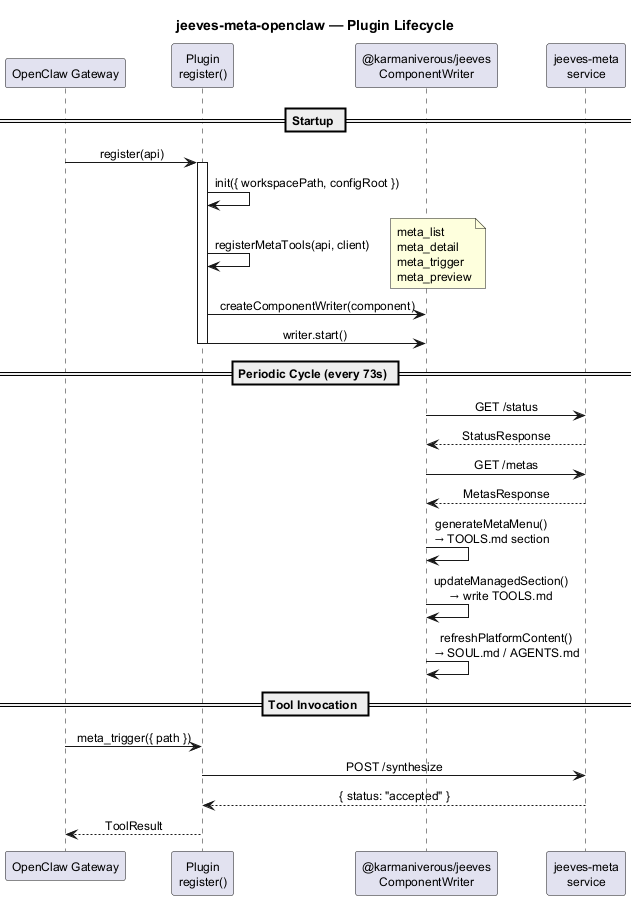

The diagram above was rendered by PlantUML. Its source (embedded in the PNG):
@startuml plugin-lifecycle

skinparam backgroundColor #FFFFFF
skinparam sequenceMessageAlign center
skinparam defaultFontSize 12

title jeeves-meta-openclaw — Plugin Lifecycle

participant "OpenClaw Gateway" as GW
participant "Plugin\nregister()" as Plugin
participant "@karmaniverous/jeeves\nComponentWriter" as Core
participant "jeeves-meta\nservice" as Service

== Startup ==

GW -> Plugin: register(api)
activate Plugin

Plugin -> Plugin: init({ workspacePath, configRoot })
Plugin -> Plugin: registerMetaTools(api, client)
note right: meta_list\nmeta_detail\nmeta_trigger\nmeta_preview

Plugin -> Core: createComponentWriter(component)
Plugin -> Core: writer.start()
deactivate Plugin

== Periodic Cycle (every 73s) ==

Core -> Service: GET /status
Service --> Core: StatusResponse

Core -> Service: GET /metas
Service --> Core: MetasResponse

Core -> Core: generateMetaMenu()\n→ TOOLS.md section

Core -> Core: updateManagedSection()\n→ write TOOLS.md

Core -> Core: refreshPlatformContent()\n→ SOUL.md / AGENTS.md

== Tool Invocation ==

GW -> Plugin: meta_trigger({ path })
Plugin -> Service: POST /synthesize
Service --> Plugin: { status: "accepted" }
Plugin --> GW: ToolResult

@enduml